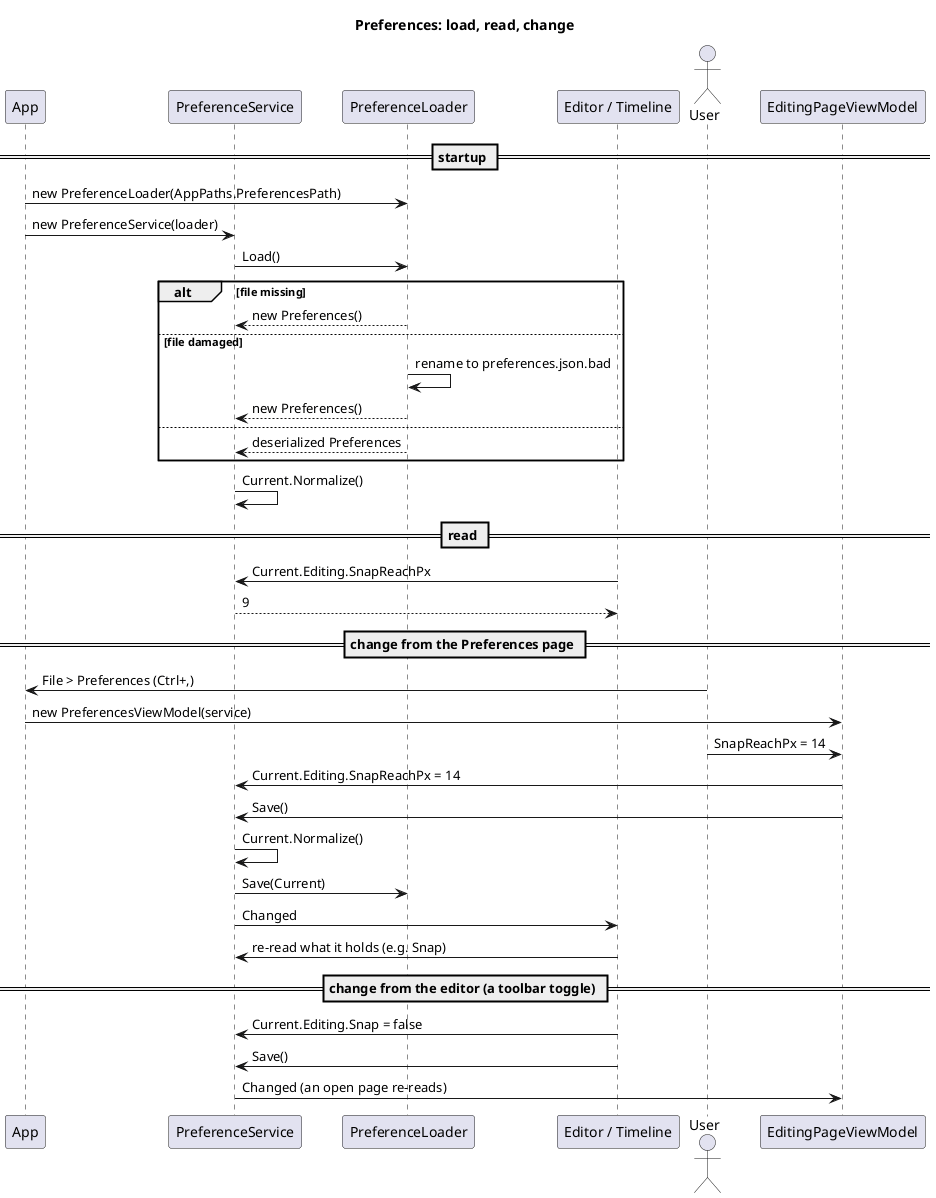

The diagram above was rendered by PlantUML. Its source (embedded in the PNG):
@startuml
title Preferences: load, read, change

participant App
participant PreferenceService as Service
participant PreferenceLoader as Loader
participant "Editor / Timeline" as Caller

== startup ==
App -> Loader : new PreferenceLoader(AppPaths.PreferencesPath)
App -> Service : new PreferenceService(loader)
Service -> Loader : Load()
alt file missing
  Loader --> Service : new Preferences()
else file damaged
  Loader -> Loader : rename to preferences.json.bad
  Loader --> Service : new Preferences()
else
  Loader --> Service : deserialized Preferences
end
Service -> Service : Current.Normalize()

== read ==
Caller -> Service : Current.Editing.SnapReachPx
Service --> Caller : 9

== change from the Preferences page ==
actor User
participant "EditingPageViewModel" as Page
User -> App : File > Preferences (Ctrl+,)
App -> Page : new PreferencesViewModel(service)
User -> Page : SnapReachPx = 14
Page -> Service : Current.Editing.SnapReachPx = 14
Page -> Service : Save()
Service -> Service : Current.Normalize()
Service -> Loader : Save(Current)
Service -> Caller : Changed
Caller -> Service : re-read what it holds (e.g. Snap)

== change from the editor (a toolbar toggle) ==
Caller -> Service : Current.Editing.Snap = false
Caller -> Service : Save()
Service -> Page : Changed (an open page re-reads)
@enduml